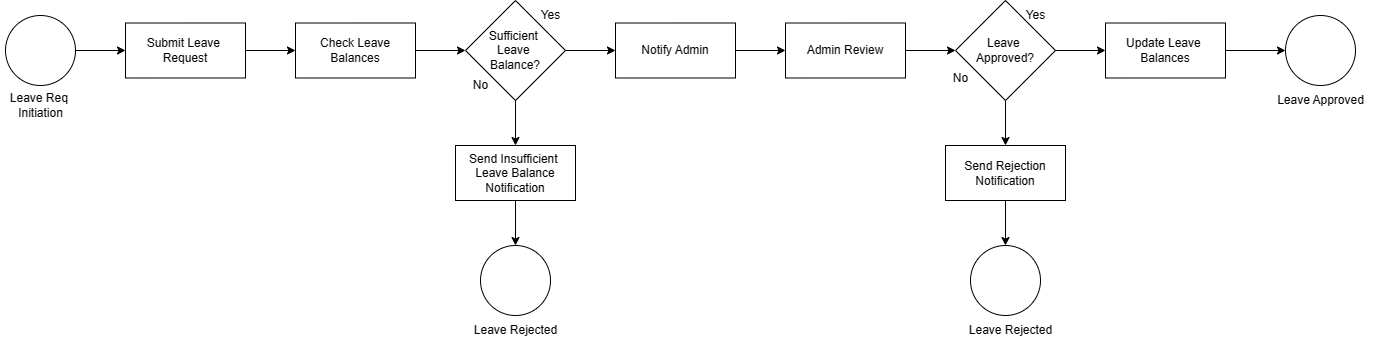

The diagram above was exported from draw.io. Its source (the exported page's mxGraphModel, read from the mxfile embedded in the PNG):
<mxGraphModel dx="832" dy="473" grid="1" gridSize="10" guides="1" tooltips="1" connect="1" arrows="1" fold="1" page="1" pageScale="1" pageWidth="1169" pageHeight="827" background="none" math="0" shadow="0">
  <root>
    <mxCell id="0" />
    <mxCell id="1" parent="0" />
    <mxCell id="5cpclHXZFN5esGW3xJsl-1" value="" style="ellipse;whiteSpace=wrap;html=1;aspect=fixed;gradientColor=none;fillColor=none;" vertex="1" parent="1">
      <mxGeometry x="150" y="130" width="70" height="70" as="geometry" />
    </mxCell>
    <mxCell id="5cpclHXZFN5esGW3xJsl-2" value="Leave Req&amp;nbsp;&lt;br&gt;Initiation" style="text;html=1;align=center;verticalAlign=middle;resizable=0;points=[];autosize=1;strokeColor=none;fillColor=none;" vertex="1" parent="1">
      <mxGeometry x="145" y="200" width="80" height="40" as="geometry" />
    </mxCell>
    <mxCell id="5cpclHXZFN5esGW3xJsl-3" value="Submit Leave&amp;nbsp;&lt;br&gt;Request" style="rounded=0;whiteSpace=wrap;html=1;" vertex="1" parent="1">
      <mxGeometry x="270" y="137.5" width="120" height="55" as="geometry" />
    </mxCell>
    <mxCell id="5cpclHXZFN5esGW3xJsl-4" value="Check Leave&lt;br&gt;Balances" style="rounded=0;whiteSpace=wrap;html=1;" vertex="1" parent="1">
      <mxGeometry x="440" y="137.5" width="120" height="55" as="geometry" />
    </mxCell>
    <mxCell id="5cpclHXZFN5esGW3xJsl-5" value="Sufficient&amp;nbsp;&lt;br&gt;Leave&amp;nbsp;&lt;br&gt;Balance?" style="rhombus;whiteSpace=wrap;html=1;" vertex="1" parent="1">
      <mxGeometry x="610" y="115" width="100" height="100" as="geometry" />
    </mxCell>
    <mxCell id="5cpclHXZFN5esGW3xJsl-6" value="Yes" style="text;html=1;align=center;verticalAlign=middle;resizable=0;points=[];autosize=1;strokeColor=none;fillColor=none;" vertex="1" parent="1">
      <mxGeometry x="675" y="115" width="40" height="30" as="geometry" />
    </mxCell>
    <mxCell id="5cpclHXZFN5esGW3xJsl-7" value="No" style="text;html=1;align=center;verticalAlign=middle;resizable=0;points=[];autosize=1;strokeColor=none;fillColor=none;" vertex="1" parent="1">
      <mxGeometry x="605" y="185" width="40" height="30" as="geometry" />
    </mxCell>
    <mxCell id="5cpclHXZFN5esGW3xJsl-8" value="Send Insufficient&amp;nbsp;&lt;br&gt;Leave Balance Notification" style="rounded=0;whiteSpace=wrap;html=1;" vertex="1" parent="1">
      <mxGeometry x="600" y="260" width="120" height="55" as="geometry" />
    </mxCell>
    <mxCell id="5cpclHXZFN5esGW3xJsl-9" value="" style="edgeStyle=orthogonalEdgeStyle;rounded=0;orthogonalLoop=1;jettySize=auto;html=1;" edge="1" parent="1" source="5cpclHXZFN5esGW3xJsl-10" target="5cpclHXZFN5esGW3xJsl-11">
      <mxGeometry relative="1" as="geometry" />
    </mxCell>
    <mxCell id="5cpclHXZFN5esGW3xJsl-10" value="Notify Admin" style="rounded=0;whiteSpace=wrap;html=1;" vertex="1" parent="1">
      <mxGeometry x="760" y="137.5" width="120" height="55" as="geometry" />
    </mxCell>
    <mxCell id="5cpclHXZFN5esGW3xJsl-11" value="Admin Review" style="rounded=0;whiteSpace=wrap;html=1;" vertex="1" parent="1">
      <mxGeometry x="930" y="137.5" width="120" height="55" as="geometry" />
    </mxCell>
    <mxCell id="5cpclHXZFN5esGW3xJsl-12" value="Leave&amp;nbsp;&lt;br&gt;Approved?" style="rhombus;whiteSpace=wrap;html=1;" vertex="1" parent="1">
      <mxGeometry x="1100" y="115" width="100" height="100" as="geometry" />
    </mxCell>
    <mxCell id="5cpclHXZFN5esGW3xJsl-13" value="Yes" style="text;html=1;align=center;verticalAlign=middle;resizable=0;points=[];autosize=1;strokeColor=none;fillColor=none;" vertex="1" parent="1">
      <mxGeometry x="1160" y="115" width="40" height="30" as="geometry" />
    </mxCell>
    <mxCell id="5cpclHXZFN5esGW3xJsl-14" value="No" style="text;html=1;align=center;verticalAlign=middle;resizable=0;points=[];autosize=1;strokeColor=none;fillColor=none;" vertex="1" parent="1">
      <mxGeometry x="1085" y="178" width="40" height="30" as="geometry" />
    </mxCell>
    <mxCell id="5cpclHXZFN5esGW3xJsl-15" value="Send Rejection Notification" style="rounded=0;whiteSpace=wrap;html=1;" vertex="1" parent="1">
      <mxGeometry x="1090" y="260" width="120" height="55" as="geometry" />
    </mxCell>
    <mxCell id="5cpclHXZFN5esGW3xJsl-16" value="Update Leave&amp;nbsp;&lt;br&gt;Balances" style="rounded=0;whiteSpace=wrap;html=1;" vertex="1" parent="1">
      <mxGeometry x="1250" y="137.5" width="120" height="55" as="geometry" />
    </mxCell>
    <mxCell id="5cpclHXZFN5esGW3xJsl-17" value="" style="ellipse;whiteSpace=wrap;html=1;aspect=fixed;" vertex="1" parent="1">
      <mxGeometry x="625" y="360" width="70" height="70" as="geometry" />
    </mxCell>
    <mxCell id="5cpclHXZFN5esGW3xJsl-18" value="" style="ellipse;whiteSpace=wrap;html=1;aspect=fixed;" vertex="1" parent="1">
      <mxGeometry x="1115" y="360" width="70" height="70" as="geometry" />
    </mxCell>
    <mxCell id="5cpclHXZFN5esGW3xJsl-19" value="" style="ellipse;whiteSpace=wrap;html=1;aspect=fixed;" vertex="1" parent="1">
      <mxGeometry x="1430" y="130" width="70" height="70" as="geometry" />
    </mxCell>
    <mxCell id="5cpclHXZFN5esGW3xJsl-20" value="Leave Approved" style="text;html=1;align=center;verticalAlign=middle;resizable=0;points=[];autosize=1;strokeColor=none;fillColor=none;" vertex="1" parent="1">
      <mxGeometry x="1410" y="200" width="110" height="30" as="geometry" />
    </mxCell>
    <mxCell id="5cpclHXZFN5esGW3xJsl-21" value="Leave Rejected" style="text;html=1;align=center;verticalAlign=middle;resizable=0;points=[];autosize=1;strokeColor=none;fillColor=none;" vertex="1" parent="1">
      <mxGeometry x="1100" y="430" width="110" height="30" as="geometry" />
    </mxCell>
    <mxCell id="5cpclHXZFN5esGW3xJsl-22" value="Leave Rejected" style="text;html=1;align=center;verticalAlign=middle;resizable=0;points=[];autosize=1;strokeColor=none;fillColor=none;" vertex="1" parent="1">
      <mxGeometry x="605" y="430" width="110" height="30" as="geometry" />
    </mxCell>
    <mxCell id="5cpclHXZFN5esGW3xJsl-23" value="" style="endArrow=classic;html=1;rounded=0;exitX=1;exitY=0.5;exitDx=0;exitDy=0;entryX=0;entryY=0.5;entryDx=0;entryDy=0;" edge="1" parent="1" source="5cpclHXZFN5esGW3xJsl-1" target="5cpclHXZFN5esGW3xJsl-3">
      <mxGeometry width="50" height="50" relative="1" as="geometry">
        <mxPoint x="380" y="250" as="sourcePoint" />
        <mxPoint x="430" y="200" as="targetPoint" />
      </mxGeometry>
    </mxCell>
    <mxCell id="5cpclHXZFN5esGW3xJsl-24" value="" style="endArrow=classic;html=1;rounded=0;exitX=1;exitY=0.5;exitDx=0;exitDy=0;entryX=0;entryY=0.5;entryDx=0;entryDy=0;" edge="1" parent="1" source="5cpclHXZFN5esGW3xJsl-3" target="5cpclHXZFN5esGW3xJsl-4">
      <mxGeometry width="50" height="50" relative="1" as="geometry">
        <mxPoint x="380" y="250" as="sourcePoint" />
        <mxPoint x="430" y="200" as="targetPoint" />
      </mxGeometry>
    </mxCell>
    <mxCell id="5cpclHXZFN5esGW3xJsl-25" value="" style="endArrow=classic;html=1;rounded=0;exitX=1;exitY=0.5;exitDx=0;exitDy=0;entryX=0;entryY=0.5;entryDx=0;entryDy=0;" edge="1" parent="1" source="5cpclHXZFN5esGW3xJsl-4" target="5cpclHXZFN5esGW3xJsl-5">
      <mxGeometry width="50" height="50" relative="1" as="geometry">
        <mxPoint x="530" y="250" as="sourcePoint" />
        <mxPoint x="580" y="200" as="targetPoint" />
      </mxGeometry>
    </mxCell>
    <mxCell id="5cpclHXZFN5esGW3xJsl-26" value="" style="endArrow=classic;html=1;rounded=0;exitX=0.5;exitY=1;exitDx=0;exitDy=0;entryX=0.5;entryY=0;entryDx=0;entryDy=0;" edge="1" parent="1" source="5cpclHXZFN5esGW3xJsl-5" target="5cpclHXZFN5esGW3xJsl-8">
      <mxGeometry width="50" height="50" relative="1" as="geometry">
        <mxPoint x="530" y="250" as="sourcePoint" />
        <mxPoint x="580" y="200" as="targetPoint" />
      </mxGeometry>
    </mxCell>
    <mxCell id="5cpclHXZFN5esGW3xJsl-27" value="" style="endArrow=classic;html=1;rounded=0;exitX=0.5;exitY=1;exitDx=0;exitDy=0;entryX=0.5;entryY=0;entryDx=0;entryDy=0;" edge="1" parent="1" source="5cpclHXZFN5esGW3xJsl-8" target="5cpclHXZFN5esGW3xJsl-17">
      <mxGeometry width="50" height="50" relative="1" as="geometry">
        <mxPoint x="530" y="250" as="sourcePoint" />
        <mxPoint x="580" y="200" as="targetPoint" />
      </mxGeometry>
    </mxCell>
    <mxCell id="5cpclHXZFN5esGW3xJsl-28" value="" style="endArrow=classic;html=1;rounded=0;exitX=1;exitY=0.5;exitDx=0;exitDy=0;entryX=0;entryY=0.5;entryDx=0;entryDy=0;" edge="1" parent="1" source="5cpclHXZFN5esGW3xJsl-5" target="5cpclHXZFN5esGW3xJsl-10">
      <mxGeometry width="50" height="50" relative="1" as="geometry">
        <mxPoint x="760" y="170" as="sourcePoint" />
        <mxPoint x="810" y="120" as="targetPoint" />
      </mxGeometry>
    </mxCell>
    <mxCell id="5cpclHXZFN5esGW3xJsl-29" value="" style="endArrow=classic;html=1;rounded=0;exitX=1;exitY=0.5;exitDx=0;exitDy=0;entryX=0;entryY=0.5;entryDx=0;entryDy=0;" edge="1" parent="1" source="5cpclHXZFN5esGW3xJsl-11" target="5cpclHXZFN5esGW3xJsl-12">
      <mxGeometry width="50" height="50" relative="1" as="geometry">
        <mxPoint x="1040" y="170" as="sourcePoint" />
        <mxPoint x="1090" y="120" as="targetPoint" />
      </mxGeometry>
    </mxCell>
    <mxCell id="5cpclHXZFN5esGW3xJsl-30" value="" style="endArrow=classic;html=1;rounded=0;exitX=1;exitY=0.5;exitDx=0;exitDy=0;entryX=0;entryY=0.5;entryDx=0;entryDy=0;" edge="1" parent="1" source="5cpclHXZFN5esGW3xJsl-12" target="5cpclHXZFN5esGW3xJsl-16">
      <mxGeometry width="50" height="50" relative="1" as="geometry">
        <mxPoint x="1040" y="170" as="sourcePoint" />
        <mxPoint x="1090" y="120" as="targetPoint" />
      </mxGeometry>
    </mxCell>
    <mxCell id="5cpclHXZFN5esGW3xJsl-31" value="" style="endArrow=classic;html=1;rounded=0;exitX=1;exitY=0.5;exitDx=0;exitDy=0;entryX=0;entryY=0.5;entryDx=0;entryDy=0;" edge="1" parent="1" source="5cpclHXZFN5esGW3xJsl-16" target="5cpclHXZFN5esGW3xJsl-19">
      <mxGeometry width="50" height="50" relative="1" as="geometry">
        <mxPoint x="1320" y="170" as="sourcePoint" />
        <mxPoint x="1370" y="120" as="targetPoint" />
      </mxGeometry>
    </mxCell>
    <mxCell id="5cpclHXZFN5esGW3xJsl-32" value="" style="endArrow=classic;html=1;rounded=0;exitX=0.5;exitY=1;exitDx=0;exitDy=0;entryX=0.5;entryY=0;entryDx=0;entryDy=0;" edge="1" parent="1" source="5cpclHXZFN5esGW3xJsl-12" target="5cpclHXZFN5esGW3xJsl-15">
      <mxGeometry width="50" height="50" relative="1" as="geometry">
        <mxPoint x="1090" y="170" as="sourcePoint" />
        <mxPoint x="1140" y="120" as="targetPoint" />
      </mxGeometry>
    </mxCell>
    <mxCell id="5cpclHXZFN5esGW3xJsl-33" value="" style="endArrow=classic;html=1;rounded=0;exitX=0.5;exitY=1;exitDx=0;exitDy=0;" edge="1" parent="1" source="5cpclHXZFN5esGW3xJsl-15" target="5cpclHXZFN5esGW3xJsl-18">
      <mxGeometry width="50" height="50" relative="1" as="geometry">
        <mxPoint x="950" y="320" as="sourcePoint" />
        <mxPoint x="980" y="270" as="targetPoint" />
      </mxGeometry>
    </mxCell>
  </root>
</mxGraphModel>